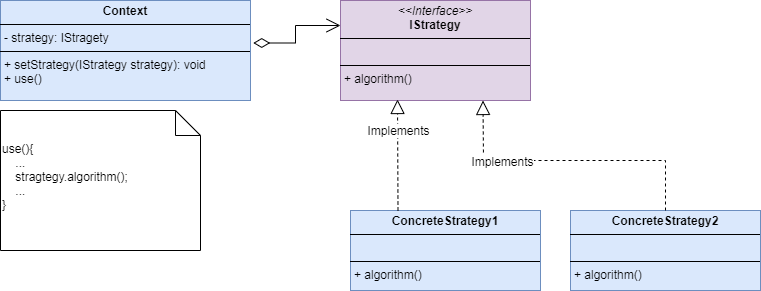

The diagram above was exported from draw.io. Its source (the exported page's mxGraphModel, read from the mxfile embedded in the PNG):
<mxGraphModel dx="1434" dy="742" grid="1" gridSize="10" guides="1" tooltips="1" connect="1" arrows="1" fold="1" page="1" pageScale="1" pageWidth="827" pageHeight="1169" background="#FFFFFF" math="0" shadow="0">
  <root>
    <mxCell id="0" />
    <mxCell id="1" parent="0" />
    <mxCell id="fpJH2IRJyh7ZRX9nOH_X-41" value="&lt;p style=&quot;margin:0px;margin-top:4px;text-align:center;&quot;&gt;&lt;i&gt;&amp;lt;&amp;lt;Interface&amp;gt;&amp;gt;&lt;/i&gt;&lt;br&gt;&lt;b&gt;IStrategy&lt;/b&gt;&lt;/p&gt;&lt;hr size=&quot;1&quot; style=&quot;border-style:solid;&quot;&gt;&lt;p style=&quot;margin:0px;margin-left:4px;&quot;&gt;&lt;br&gt;&lt;/p&gt;&lt;hr size=&quot;1&quot; style=&quot;border-style:solid;&quot;&gt;&lt;p style=&quot;margin:0px;margin-left:4px;&quot;&gt;+ algorithm()&lt;/p&gt;" style="verticalAlign=top;align=left;overflow=fill;html=1;whiteSpace=wrap;fillColor=#e1d5e7;strokeColor=#9673a6;" vertex="1" parent="1">
      <mxGeometry x="360" y="40" width="190" height="100" as="geometry" />
    </mxCell>
    <mxCell id="fpJH2IRJyh7ZRX9nOH_X-44" value="&lt;p style=&quot;margin:0px;margin-top:4px;text-align:center;&quot;&gt;&lt;b&gt;ConcreteStrategy1&lt;/b&gt;&lt;/p&gt;&lt;hr size=&quot;1&quot; style=&quot;border-style:solid;&quot;&gt;&lt;p style=&quot;margin:0px;margin-left:4px;&quot;&gt;&lt;br&gt;&lt;/p&gt;&lt;hr size=&quot;1&quot; style=&quot;border-style:solid;&quot;&gt;&lt;p style=&quot;margin:0px;margin-left:4px;&quot;&gt;+ algorithm()&lt;br&gt;&lt;/p&gt;" style="verticalAlign=top;align=left;overflow=fill;html=1;whiteSpace=wrap;fillColor=#dae8fc;strokeColor=#6c8ebf;" vertex="1" parent="1">
      <mxGeometry x="370" y="250" width="190" height="80" as="geometry" />
    </mxCell>
    <mxCell id="fpJH2IRJyh7ZRX9nOH_X-45" value="" style="endArrow=block;dashed=1;endFill=0;endSize=12;html=1;rounded=0;entryX=0.3;entryY=0.99;entryDx=0;entryDy=0;exitX=0.25;exitY=0;exitDx=0;exitDy=0;entryPerimeter=0;" edge="1" parent="1" source="fpJH2IRJyh7ZRX9nOH_X-44" target="fpJH2IRJyh7ZRX9nOH_X-41">
      <mxGeometry width="160" relative="1" as="geometry">
        <mxPoint x="300" y="380" as="sourcePoint" />
        <mxPoint x="460" y="380" as="targetPoint" />
        <Array as="points" />
      </mxGeometry>
    </mxCell>
    <mxCell id="fpJH2IRJyh7ZRX9nOH_X-47" value="Implements" style="edgeLabel;html=1;align=center;verticalAlign=middle;resizable=0;points=[];" vertex="1" connectable="0" parent="fpJH2IRJyh7ZRX9nOH_X-45">
      <mxGeometry x="0.4636" relative="1" as="geometry">
        <mxPoint as="offset" />
      </mxGeometry>
    </mxCell>
    <mxCell id="fpJH2IRJyh7ZRX9nOH_X-49" value="&lt;p style=&quot;margin:0px;margin-top:4px;text-align:center;&quot;&gt;&lt;b&gt;Context&lt;/b&gt;&lt;/p&gt;&lt;hr size=&quot;1&quot; style=&quot;border-style:solid;&quot;&gt;&lt;p style=&quot;margin:0px;margin-left:4px;&quot;&gt;- strategy: IStragety&lt;/p&gt;&lt;hr size=&quot;1&quot; style=&quot;border-style:solid;&quot;&gt;&lt;p style=&quot;margin:0px;margin-left:4px;&quot;&gt;+ setStrategy(IStrategy strategy): void&lt;/p&gt;&lt;p style=&quot;margin:0px;margin-left:4px;&quot;&gt;+ use()&lt;br&gt;&lt;/p&gt;" style="verticalAlign=top;align=left;overflow=fill;html=1;whiteSpace=wrap;fillColor=#dae8fc;strokeColor=#6c8ebf;" vertex="1" parent="1">
      <mxGeometry x="20" y="40" width="250" height="100" as="geometry" />
    </mxCell>
    <mxCell id="fpJH2IRJyh7ZRX9nOH_X-55" value="" style="endArrow=open;html=1;endSize=12;startArrow=diamondThin;startSize=14;startFill=0;edgeStyle=orthogonalEdgeStyle;align=left;verticalAlign=bottom;rounded=0;entryX=0;entryY=0.25;entryDx=0;entryDy=0;exitX=1.011;exitY=0.425;exitDx=0;exitDy=0;exitPerimeter=0;" edge="1" parent="1" source="fpJH2IRJyh7ZRX9nOH_X-49" target="fpJH2IRJyh7ZRX9nOH_X-41">
      <mxGeometry x="-1" y="3" relative="1" as="geometry">
        <mxPoint x="250" y="300" as="sourcePoint" />
        <mxPoint x="460" y="380" as="targetPoint" />
      </mxGeometry>
    </mxCell>
    <mxCell id="fpJH2IRJyh7ZRX9nOH_X-57" value="use(){&lt;div&gt;&amp;nbsp; &amp;nbsp; ...&lt;br&gt;&lt;div&gt;&amp;nbsp; &amp;nbsp; stragtegy.algorithm();&lt;/div&gt;&lt;div&gt;&amp;nbsp; &amp;nbsp; ...&lt;/div&gt;&lt;div&gt;}&lt;/div&gt;&lt;/div&gt;" style="shape=note2;boundedLbl=1;whiteSpace=wrap;html=1;size=25;verticalAlign=top;align=left;" vertex="1" parent="1">
      <mxGeometry x="20" y="150" width="200" height="140" as="geometry" />
    </mxCell>
    <mxCell id="fpJH2IRJyh7ZRX9nOH_X-58" value="&lt;p style=&quot;margin:0px;margin-top:4px;text-align:center;&quot;&gt;&lt;b&gt;ConcreteStrategy2&lt;/b&gt;&lt;/p&gt;&lt;hr size=&quot;1&quot; style=&quot;border-style:solid;&quot;&gt;&lt;p style=&quot;margin:0px;margin-left:4px;&quot;&gt;&lt;br&gt;&lt;/p&gt;&lt;hr size=&quot;1&quot; style=&quot;border-style:solid;&quot;&gt;&lt;p style=&quot;margin:0px;margin-left:4px;&quot;&gt;+ algorithm()&lt;br&gt;&lt;/p&gt;" style="verticalAlign=top;align=left;overflow=fill;html=1;whiteSpace=wrap;fillColor=#dae8fc;strokeColor=#6c8ebf;" vertex="1" parent="1">
      <mxGeometry x="590" y="250" width="190" height="80" as="geometry" />
    </mxCell>
    <mxCell id="fpJH2IRJyh7ZRX9nOH_X-59" value="" style="endArrow=block;dashed=1;endFill=0;endSize=12;html=1;rounded=0;entryX=0.75;entryY=1;entryDx=0;entryDy=0;exitX=0.5;exitY=0;exitDx=0;exitDy=0;" edge="1" parent="1" source="fpJH2IRJyh7ZRX9nOH_X-58" target="fpJH2IRJyh7ZRX9nOH_X-41">
      <mxGeometry width="160" relative="1" as="geometry">
        <mxPoint x="428" y="260" as="sourcePoint" />
        <mxPoint x="427" y="149" as="targetPoint" />
        <Array as="points">
          <mxPoint x="685" y="200" />
          <mxPoint x="503" y="200" />
        </Array>
      </mxGeometry>
    </mxCell>
    <mxCell id="fpJH2IRJyh7ZRX9nOH_X-60" value="Implements" style="edgeLabel;html=1;align=center;verticalAlign=middle;resizable=0;points=[];" vertex="1" connectable="0" parent="fpJH2IRJyh7ZRX9nOH_X-59">
      <mxGeometry x="0.4636" relative="1" as="geometry">
        <mxPoint as="offset" />
      </mxGeometry>
    </mxCell>
  </root>
</mxGraphModel>